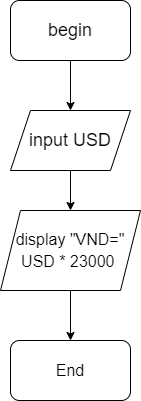

The diagram above was exported from draw.io. Its source (the exported page's mxGraphModel, read from the mxfile embedded in the PNG):
<mxGraphModel dx="1038" dy="641" grid="1" gridSize="10" guides="1" tooltips="1" connect="1" arrows="1" fold="1" page="1" pageScale="1" pageWidth="827" pageHeight="1169" math="0" shadow="0">
  <root>
    <mxCell id="WIyWlLk6GJQsqaUBKTNV-0" />
    <mxCell id="WIyWlLk6GJQsqaUBKTNV-1" parent="WIyWlLk6GJQsqaUBKTNV-0" />
    <mxCell id="BV_tbED6PBntN2Nz54Y_-0" value="&lt;font style=&quot;font-size: 18px;&quot;&gt;begin&lt;/font&gt;" style="rounded=1;whiteSpace=wrap;html=1;" vertex="1" parent="WIyWlLk6GJQsqaUBKTNV-1">
      <mxGeometry x="310" y="110" width="120" height="60" as="geometry" />
    </mxCell>
    <mxCell id="BV_tbED6PBntN2Nz54Y_-1" value="" style="endArrow=classic;html=1;rounded=0;fontSize=18;exitX=0.5;exitY=1;exitDx=0;exitDy=0;" edge="1" parent="WIyWlLk6GJQsqaUBKTNV-1" source="BV_tbED6PBntN2Nz54Y_-0">
      <mxGeometry width="50" height="50" relative="1" as="geometry">
        <mxPoint x="390" y="350" as="sourcePoint" />
        <mxPoint x="370" y="220" as="targetPoint" />
      </mxGeometry>
    </mxCell>
    <mxCell id="BV_tbED6PBntN2Nz54Y_-2" value="input USD" style="shape=parallelogram;perimeter=parallelogramPerimeter;whiteSpace=wrap;html=1;fixedSize=1;fontSize=18;" vertex="1" parent="WIyWlLk6GJQsqaUBKTNV-1">
      <mxGeometry x="310" y="220" width="120" height="60" as="geometry" />
    </mxCell>
    <mxCell id="BV_tbED6PBntN2Nz54Y_-3" value="" style="endArrow=classic;html=1;rounded=0;fontSize=18;exitX=0.5;exitY=1;exitDx=0;exitDy=0;" edge="1" parent="WIyWlLk6GJQsqaUBKTNV-1" source="BV_tbED6PBntN2Nz54Y_-2">
      <mxGeometry width="50" height="50" relative="1" as="geometry">
        <mxPoint x="390" y="350" as="sourcePoint" />
        <mxPoint x="370" y="320" as="targetPoint" />
      </mxGeometry>
    </mxCell>
    <mxCell id="BV_tbED6PBntN2Nz54Y_-4" value="&lt;font style=&quot;font-size: 16px;&quot;&gt;display &quot;VND=&quot; USD * 23000&amp;nbsp;&lt;/font&gt;" style="shape=parallelogram;perimeter=parallelogramPerimeter;whiteSpace=wrap;html=1;fixedSize=1;fontSize=18;" vertex="1" parent="WIyWlLk6GJQsqaUBKTNV-1">
      <mxGeometry x="300" y="320" width="140" height="80" as="geometry" />
    </mxCell>
    <mxCell id="BV_tbED6PBntN2Nz54Y_-5" value="" style="endArrow=classic;html=1;rounded=0;fontSize=16;exitX=0.5;exitY=1;exitDx=0;exitDy=0;" edge="1" parent="WIyWlLk6GJQsqaUBKTNV-1" source="BV_tbED6PBntN2Nz54Y_-4">
      <mxGeometry width="50" height="50" relative="1" as="geometry">
        <mxPoint x="400" y="460" as="sourcePoint" />
        <mxPoint x="370" y="450" as="targetPoint" />
      </mxGeometry>
    </mxCell>
    <mxCell id="BV_tbED6PBntN2Nz54Y_-6" value="End" style="rounded=1;whiteSpace=wrap;html=1;fontSize=16;" vertex="1" parent="WIyWlLk6GJQsqaUBKTNV-1">
      <mxGeometry x="310" y="450" width="120" height="60" as="geometry" />
    </mxCell>
  </root>
</mxGraphModel>